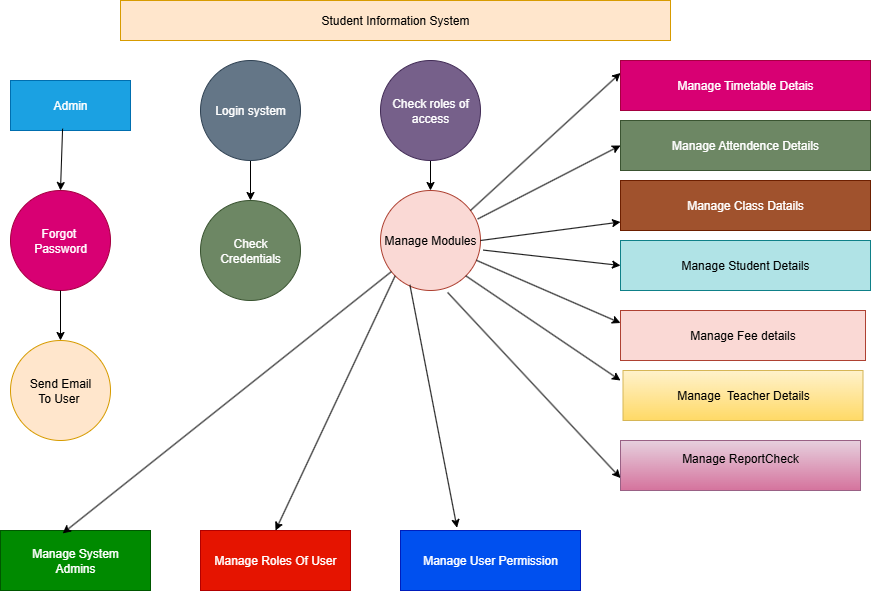

The diagram above was exported from draw.io. Its source (the exported page's mxGraphModel, read from the mxfile embedded in the PNG):
<mxGraphModel dx="1226" dy="661" grid="1" gridSize="10" guides="1" tooltips="1" connect="1" arrows="1" fold="1" page="1" pageScale="1" pageWidth="850" pageHeight="1100" math="0" shadow="0">
  <root>
    <mxCell id="0" />
    <mxCell id="1" parent="0" />
    <mxCell id="uDcnoq5RPB2KdygE3kdK-1" value="Student Information System" style="rounded=0;whiteSpace=wrap;html=1;fillColor=#ffe6cc;strokeColor=#d79b00;" vertex="1" parent="1">
      <mxGeometry x="190" y="20" width="550" height="40" as="geometry" />
    </mxCell>
    <mxCell id="uDcnoq5RPB2KdygE3kdK-2" value="Admin" style="rounded=0;whiteSpace=wrap;html=1;fillColor=#1ba1e2;fontColor=#ffffff;strokeColor=#006EAF;" vertex="1" parent="1">
      <mxGeometry x="80" y="100" width="120" height="50" as="geometry" />
    </mxCell>
    <mxCell id="uDcnoq5RPB2KdygE3kdK-45" value="" style="edgeStyle=orthogonalEdgeStyle;rounded=0;orthogonalLoop=1;jettySize=auto;html=1;" edge="1" parent="1" source="uDcnoq5RPB2KdygE3kdK-3" target="uDcnoq5RPB2KdygE3kdK-9">
      <mxGeometry relative="1" as="geometry" />
    </mxCell>
    <mxCell id="uDcnoq5RPB2KdygE3kdK-3" value="Login system" style="ellipse;whiteSpace=wrap;html=1;aspect=fixed;fillColor=#647687;strokeColor=#314354;fontColor=#ffffff;" vertex="1" parent="1">
      <mxGeometry x="270" y="80" width="100" height="100" as="geometry" />
    </mxCell>
    <mxCell id="uDcnoq5RPB2KdygE3kdK-46" value="" style="edgeStyle=orthogonalEdgeStyle;rounded=0;orthogonalLoop=1;jettySize=auto;html=1;" edge="1" parent="1" source="uDcnoq5RPB2KdygE3kdK-5" target="uDcnoq5RPB2KdygE3kdK-10">
      <mxGeometry relative="1" as="geometry" />
    </mxCell>
    <mxCell id="uDcnoq5RPB2KdygE3kdK-5" value="Check roles of access" style="ellipse;whiteSpace=wrap;html=1;aspect=fixed;fillColor=#76608a;fontColor=#ffffff;strokeColor=#432D57;" vertex="1" parent="1">
      <mxGeometry x="450" y="80" width="100" height="100" as="geometry" />
    </mxCell>
    <mxCell id="uDcnoq5RPB2KdygE3kdK-6" value="Forgot&amp;nbsp;&lt;div&gt;Password&lt;/div&gt;" style="ellipse;whiteSpace=wrap;html=1;aspect=fixed;fillColor=#d80073;fontColor=#ffffff;strokeColor=#A50040;" vertex="1" parent="1">
      <mxGeometry x="80" y="210" width="100" height="100" as="geometry" />
    </mxCell>
    <mxCell id="uDcnoq5RPB2KdygE3kdK-7" value="Send Email&lt;div&gt;To User&amp;nbsp;&lt;/div&gt;" style="ellipse;whiteSpace=wrap;html=1;aspect=fixed;fillColor=#ffe6cc;strokeColor=#d79b00;" vertex="1" parent="1">
      <mxGeometry x="80" y="360" width="100" height="100" as="geometry" />
    </mxCell>
    <mxCell id="uDcnoq5RPB2KdygE3kdK-9" value="Check&lt;div&gt;Credentials&lt;/div&gt;" style="ellipse;whiteSpace=wrap;html=1;aspect=fixed;fillColor=#6d8764;fontColor=#ffffff;strokeColor=#3A5431;" vertex="1" parent="1">
      <mxGeometry x="270" y="220" width="100" height="100" as="geometry" />
    </mxCell>
    <mxCell id="uDcnoq5RPB2KdygE3kdK-10" value="Manage Modules" style="ellipse;whiteSpace=wrap;html=1;aspect=fixed;fillColor=#fad9d5;strokeColor=#ae4132;" vertex="1" parent="1">
      <mxGeometry x="450" y="210" width="100" height="100" as="geometry" />
    </mxCell>
    <mxCell id="uDcnoq5RPB2KdygE3kdK-13" value="Manage User Permission" style="rounded=0;whiteSpace=wrap;html=1;fillColor=#0050ef;fontColor=#ffffff;strokeColor=#001DBC;" vertex="1" parent="1">
      <mxGeometry x="470" y="550" width="180" height="60" as="geometry" />
    </mxCell>
    <mxCell id="uDcnoq5RPB2KdygE3kdK-14" value="Manage Timetable Detais" style="rounded=0;whiteSpace=wrap;html=1;fillColor=#d80073;strokeColor=#A50040;fontColor=#ffffff;" vertex="1" parent="1">
      <mxGeometry x="690" y="80" width="250" height="50" as="geometry" />
    </mxCell>
    <mxCell id="uDcnoq5RPB2KdygE3kdK-17" value="Manage Attendence Details" style="rounded=0;whiteSpace=wrap;html=1;fillColor=#6d8764;fontColor=#ffffff;strokeColor=#3A5431;" vertex="1" parent="1">
      <mxGeometry x="690" y="140" width="250" height="50" as="geometry" />
    </mxCell>
    <mxCell id="uDcnoq5RPB2KdygE3kdK-18" value="Manage Class Datails" style="rounded=0;whiteSpace=wrap;html=1;fillColor=#a0522d;fontColor=#ffffff;strokeColor=#6D1F00;" vertex="1" parent="1">
      <mxGeometry x="690" y="200" width="250" height="50" as="geometry" />
    </mxCell>
    <mxCell id="uDcnoq5RPB2KdygE3kdK-23" value="Manage Student Details" style="rounded=0;whiteSpace=wrap;html=1;fillColor=#b0e3e6;strokeColor=#0e8088;" vertex="1" parent="1">
      <mxGeometry x="690" y="260" width="250" height="50" as="geometry" />
    </mxCell>
    <mxCell id="uDcnoq5RPB2KdygE3kdK-25" value="Manage Roles Of User" style="rounded=0;whiteSpace=wrap;html=1;fillColor=#e51400;strokeColor=#B20000;fontColor=#ffffff;" vertex="1" parent="1">
      <mxGeometry x="270" y="550" width="150" height="60" as="geometry" />
    </mxCell>
    <mxCell id="uDcnoq5RPB2KdygE3kdK-26" value="Manage Fee details" style="rounded=0;whiteSpace=wrap;html=1;fillColor=#fad9d5;strokeColor=#ae4132;" vertex="1" parent="1">
      <mxGeometry x="690" y="330" width="245" height="50" as="geometry" />
    </mxCell>
    <mxCell id="uDcnoq5RPB2KdygE3kdK-27" value="Manage&amp;nbsp; Teacher Details" style="rounded=0;whiteSpace=wrap;html=1;fillColor=#fff2cc;gradientColor=#ffd966;strokeColor=#d6b656;" vertex="1" parent="1">
      <mxGeometry x="692.5" y="390" width="240" height="50" as="geometry" />
    </mxCell>
    <mxCell id="uDcnoq5RPB2KdygE3kdK-30" value="Manage ReportCheck&lt;div&gt;&lt;br&gt;&lt;/div&gt;" style="rounded=0;whiteSpace=wrap;html=1;fillColor=#e6d0de;gradientColor=#d5739d;strokeColor=#996185;" vertex="1" parent="1">
      <mxGeometry x="690" y="460" width="240" height="50" as="geometry" />
    </mxCell>
    <mxCell id="uDcnoq5RPB2KdygE3kdK-31" value="Manage System&lt;div&gt;Admins&lt;/div&gt;" style="rounded=0;whiteSpace=wrap;html=1;fillColor=#008a00;strokeColor=#005700;fontColor=#ffffff;" vertex="1" parent="1">
      <mxGeometry x="70" y="550" width="150" height="60" as="geometry" />
    </mxCell>
    <mxCell id="uDcnoq5RPB2KdygE3kdK-34" value="" style="endArrow=classic;html=1;rounded=0;exitX=0.434;exitY=0.964;exitDx=0;exitDy=0;exitPerimeter=0;entryX=0.5;entryY=0;entryDx=0;entryDy=0;" edge="1" parent="1" source="uDcnoq5RPB2KdygE3kdK-2" target="uDcnoq5RPB2KdygE3kdK-6">
      <mxGeometry width="50" height="50" relative="1" as="geometry">
        <mxPoint x="480" y="350" as="sourcePoint" />
        <mxPoint x="530" y="300" as="targetPoint" />
      </mxGeometry>
    </mxCell>
    <mxCell id="uDcnoq5RPB2KdygE3kdK-35" value="" style="endArrow=classic;html=1;rounded=0;exitX=0.5;exitY=1;exitDx=0;exitDy=0;entryX=0.5;entryY=0;entryDx=0;entryDy=0;" edge="1" parent="1" source="uDcnoq5RPB2KdygE3kdK-6" target="uDcnoq5RPB2KdygE3kdK-7">
      <mxGeometry width="50" height="50" relative="1" as="geometry">
        <mxPoint x="480" y="320" as="sourcePoint" />
        <mxPoint x="530" y="270" as="targetPoint" />
      </mxGeometry>
    </mxCell>
    <mxCell id="uDcnoq5RPB2KdygE3kdK-38" value="" style="endArrow=classic;html=1;rounded=0;entryX=0.414;entryY=0.048;entryDx=0;entryDy=0;entryPerimeter=0;" edge="1" parent="1" source="uDcnoq5RPB2KdygE3kdK-10" target="uDcnoq5RPB2KdygE3kdK-31">
      <mxGeometry width="50" height="50" relative="1" as="geometry">
        <mxPoint x="500" y="320" as="sourcePoint" />
        <mxPoint x="550" y="270" as="targetPoint" />
      </mxGeometry>
    </mxCell>
    <mxCell id="uDcnoq5RPB2KdygE3kdK-44" value="" style="edgeStyle=none;orthogonalLoop=1;jettySize=auto;html=1;rounded=0;entryX=0.5;entryY=0;entryDx=0;entryDy=0;exitX=0;exitY=1;exitDx=0;exitDy=0;" edge="1" parent="1" source="uDcnoq5RPB2KdygE3kdK-10" target="uDcnoq5RPB2KdygE3kdK-25">
      <mxGeometry width="100" relative="1" as="geometry">
        <mxPoint x="400" y="300" as="sourcePoint" />
        <mxPoint x="500" y="300" as="targetPoint" />
        <Array as="points" />
      </mxGeometry>
    </mxCell>
    <mxCell id="uDcnoq5RPB2KdygE3kdK-63" value="" style="edgeStyle=none;orthogonalLoop=1;jettySize=auto;html=1;rounded=0;exitX=0.671;exitY=1.019;exitDx=0;exitDy=0;exitPerimeter=0;entryX=0;entryY=0.75;entryDx=0;entryDy=0;" edge="1" parent="1" source="uDcnoq5RPB2KdygE3kdK-10" target="uDcnoq5RPB2KdygE3kdK-30">
      <mxGeometry width="100" relative="1" as="geometry">
        <mxPoint x="540" y="370" as="sourcePoint" />
        <mxPoint x="640" y="370" as="targetPoint" />
        <Array as="points" />
      </mxGeometry>
    </mxCell>
    <mxCell id="uDcnoq5RPB2KdygE3kdK-69" value="" style="edgeStyle=none;orthogonalLoop=1;jettySize=auto;html=1;rounded=0;entryX=0;entryY=0.25;entryDx=0;entryDy=0;" edge="1" parent="1" source="uDcnoq5RPB2KdygE3kdK-10" target="uDcnoq5RPB2KdygE3kdK-26">
      <mxGeometry width="100" relative="1" as="geometry">
        <mxPoint x="590" y="300" as="sourcePoint" />
        <mxPoint x="620" y="290" as="targetPoint" />
        <Array as="points" />
      </mxGeometry>
    </mxCell>
    <mxCell id="uDcnoq5RPB2KdygE3kdK-71" value="" style="edgeStyle=none;orthogonalLoop=1;jettySize=auto;html=1;rounded=0;exitX=1;exitY=1;exitDx=0;exitDy=0;" edge="1" parent="1" source="uDcnoq5RPB2KdygE3kdK-10">
      <mxGeometry width="100" relative="1" as="geometry">
        <mxPoint x="520" y="310" as="sourcePoint" />
        <mxPoint x="690" y="400" as="targetPoint" />
        <Array as="points" />
      </mxGeometry>
    </mxCell>
    <mxCell id="uDcnoq5RPB2KdygE3kdK-72" value="" style="edgeStyle=none;orthogonalLoop=1;jettySize=auto;html=1;rounded=0;entryX=0;entryY=0.5;entryDx=0;entryDy=0;exitX=1.028;exitY=0.596;exitDx=0;exitDy=0;exitPerimeter=0;" edge="1" parent="1" source="uDcnoq5RPB2KdygE3kdK-10" target="uDcnoq5RPB2KdygE3kdK-23">
      <mxGeometry width="100" relative="1" as="geometry">
        <mxPoint x="560" y="270" as="sourcePoint" />
        <mxPoint x="610" y="260" as="targetPoint" />
        <Array as="points" />
      </mxGeometry>
    </mxCell>
    <mxCell id="uDcnoq5RPB2KdygE3kdK-73" value="" style="edgeStyle=none;orthogonalLoop=1;jettySize=auto;html=1;rounded=0;entryX=0;entryY=0.25;entryDx=0;entryDy=0;" edge="1" parent="1" target="uDcnoq5RPB2KdygE3kdK-14">
      <mxGeometry width="100" relative="1" as="geometry">
        <mxPoint x="540" y="230" as="sourcePoint" />
        <mxPoint x="640" y="230" as="targetPoint" />
        <Array as="points" />
      </mxGeometry>
    </mxCell>
    <mxCell id="uDcnoq5RPB2KdygE3kdK-74" value="" style="edgeStyle=none;orthogonalLoop=1;jettySize=auto;html=1;rounded=0;entryX=0;entryY=0.5;entryDx=0;entryDy=0;exitX=0.972;exitY=0.285;exitDx=0;exitDy=0;exitPerimeter=0;" edge="1" parent="1" source="uDcnoq5RPB2KdygE3kdK-10" target="uDcnoq5RPB2KdygE3kdK-17">
      <mxGeometry width="100" relative="1" as="geometry">
        <mxPoint x="500" y="240" as="sourcePoint" />
        <mxPoint x="680" y="170" as="targetPoint" />
        <Array as="points" />
      </mxGeometry>
    </mxCell>
    <mxCell id="uDcnoq5RPB2KdygE3kdK-75" value="" style="edgeStyle=none;orthogonalLoop=1;jettySize=auto;html=1;rounded=0;exitX=1;exitY=0.5;exitDx=0;exitDy=0;" edge="1" parent="1" source="uDcnoq5RPB2KdygE3kdK-10" target="uDcnoq5RPB2KdygE3kdK-18">
      <mxGeometry width="100" relative="1" as="geometry">
        <mxPoint x="560" y="250" as="sourcePoint" />
        <mxPoint x="610" y="250" as="targetPoint" />
        <Array as="points" />
      </mxGeometry>
    </mxCell>
    <mxCell id="uDcnoq5RPB2KdygE3kdK-76" value="" style="edgeStyle=none;orthogonalLoop=1;jettySize=auto;html=1;rounded=0;exitX=0.294;exitY=0.944;exitDx=0;exitDy=0;exitPerimeter=0;entryX=0.314;entryY=-0.046;entryDx=0;entryDy=0;entryPerimeter=0;" edge="1" parent="1" source="uDcnoq5RPB2KdygE3kdK-10" target="uDcnoq5RPB2KdygE3kdK-13">
      <mxGeometry width="100" relative="1" as="geometry">
        <mxPoint x="500" y="480" as="sourcePoint" />
        <mxPoint x="600" y="480" as="targetPoint" />
        <Array as="points" />
      </mxGeometry>
    </mxCell>
  </root>
</mxGraphModel>